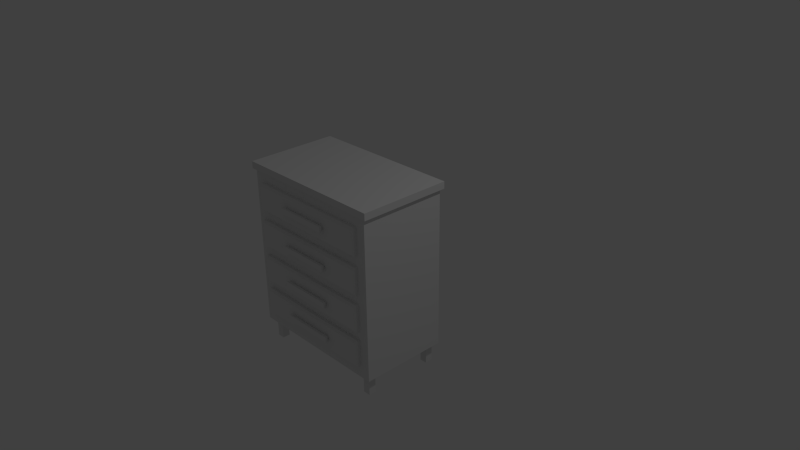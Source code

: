 # Source: balcao2.blend  (saved by Blender 2.65.0; exported with 4.5.12 LTS)
import bpy
from mathutils import Matrix  # noqa: F401  (used for matrix-valued properties, if any)

bpy.ops.wm.read_factory_settings(use_empty=True)
scene = bpy.context.scene
scene.name = 'Scene'

# ---- collections
col_collection_1 = bpy.data.collections.new('Collection 1'); scene.collection.children.link(col_collection_1)

# ---- materials (node trees are filled in below, after node groups)
mat_material = bpy.data.materials.new('Material')
mat_material.alpha_threshold = 0.0
mat_material.use_transparent_shadow = False
mat_material.roughness = 0.5
mat_material.line_color = (0.0, 0.0, 0.0, 1.0)

# ---- material node trees

# ---- world
world_world = bpy.data.worlds.new('World'); scene.world = world_world
world_world.color = (0.05088, 0.05088, 0.05088)
world_world.use_sun_shadow = False
world_world.sun_shadow_jitter_overblur = 0.0
world_world.cycles.sampling_method = 'MANUAL'
world_world.cycles.sample_map_resolution = 256

# ---- cameras
cam_camera = bpy.data.cameras.new('Camera')
cam_camera.clip_end = 100.0
cam_camera.lens = 35.0
cam_camera.sensor_width = 32.0
cam_camera.sensor_height = 18.0
cam_camera.ortho_scale = 7.314
cam_camera.dof.focus_distance = 0.0
cam_camera.dof.aperture_fstop = 128.0

# ---- lights
light_lamp = bpy.data.lights.new('Lamp', 'POINT')
light_lamp.transmission_factor = 0.0
light_lamp.cutoff_distance = 30.0
light_lamp.energy = 100.0
light_lamp.shadow_buffer_clip_start = 1.001
light_lamp.shadow_soft_size = 0.1
light_lamp.shadow_maximum_resolution = 0.006
light_lamp.use_absolute_resolution = True
light_lamp.cycles.use_multiple_importance_sampling = False

# ---- meshes
me_cube = bpy.data.meshes.new('Cube')
me_cube.from_pydata([(1.0, 0.1779, -0.9664), (1.0, -1.0, -0.9664), (-1.0, -1.0, -0.9664), (-1.0, 0.1779, -0.9664), (1.045, 0.2044, 1.281), (1.045, -1.027, 1.281), (-1.045, -1.027, 1.281), (-1.045, 0.2044, 1.281), (0.8654, -0.9981, 0.6842), (0.8387, -1.069, 0.7114), (-0.8387, -1.069, 0.7114), (-0.8654, -0.9981, 0.6842), (0.8654, -0.9981, 1.05), (0.8387, -1.069, 1.023), (-0.8387, -1.069, 1.023), (-0.8654, -0.9981, 1.05), (1.0, 0.1779, 1.172), (1.0, -1.0, 1.172), (-1.0, -1.0, 1.172), (-1.0, 0.1779, 1.172), (-0.8693, -0.9981, 0.5486), (-0.8426, -1.069, 0.5215), (0.8348, -1.069, 0.5215), (0.8615, -0.9981, 0.5486), (0.8615, -1.04, -0.3164), (-0.8693, -1.04, -0.3164), (0.8615, -1.04, 0.04943), (-0.8693, -1.04, 0.04943), (-1.045, 0.2044, 1.188), (-1.045, -1.027, 1.188), (1.045, -1.027, 1.188), (1.045, 0.2044, 1.188), (0.8654, -1.04, 0.6842), (-0.8654, -1.04, 0.6842), (0.8654, -1.04, 1.05), (-0.8654, -1.04, 1.05), (-0.8693, -1.04, 0.5486), (0.8615, -1.04, 0.5486), (-0.8693, -1.04, 0.1828), (0.8615, -1.04, 0.1828), (-0.8693, -1.04, -0.4367), (0.8615, -1.04, -0.4367), (-0.8693, -1.04, -0.8025), (0.8615, -1.04, -0.8025), (-0.8693, -0.9981, 0.1828), (-0.8426, -1.069, 0.21), (0.8348, -1.069, 0.21), (0.8615, -0.9981, 0.1828), (0.8615, -0.9981, 0.04943), (0.8348, -1.069, 0.02226), (-0.8426, -1.069, 0.02226), (-0.8693, -0.9981, 0.04943), (-0.8693, -0.9981, -0.3164), (-0.8426, -1.069, -0.2892), (0.8348, -1.069, -0.2892), (0.8615, -0.9981, -0.3164), (-0.8693, -0.9981, -0.4367), (-0.8426, -1.069, -0.4639), (0.8348, -1.069, -0.4639), (0.8615, -0.9981, -0.4367), (-0.8693, -0.9981, -0.8025), (-0.8426, -1.069, -0.7753), (0.8348, -1.069, -0.7753), (0.8615, -0.9981, -0.8025), (-0.3586, -1.126, 0.8345), (-0.3229, -1.049, 0.8565), (0.3279, -1.049, 0.8565), (0.3636, -1.126, 0.8345), (-0.3586, -1.126, 0.9118), (-0.3229, -1.049, 0.8899), (0.3279, -1.049, 0.8899), (0.3636, -1.126, 0.9118), (-0.3586, -1.099, 0.9118), (-0.3586, -1.099, 0.8345), (0.3636, -1.099, 0.9118), (0.3636, -1.099, 0.8345), (-0.3586, -1.099, -0.09852), (-0.3586, -1.099, -0.1759), (0.3636, -1.099, -0.09852), (0.3636, -1.099, -0.1759), (0.3636, -1.099, -0.6616), (0.3636, -1.099, -0.5843), (-0.3586, -1.099, -0.6616), (-0.3586, -1.099, -0.5843), (0.3636, -1.126, -0.6616), (0.3279, -1.049, -0.6397), (-0.3229, -1.049, -0.6397), (-0.3586, -1.126, -0.6616), (0.3636, -1.099, 0.3228), (0.3636, -1.099, 0.4002), (-0.3586, -1.099, 0.3228), (-0.3586, -1.099, 0.4002), (-0.3586, -1.126, -0.1759), (-0.3229, -1.049, -0.1539), (0.3279, -1.049, -0.1539), (0.3636, -1.126, -0.1759), (0.3636, -1.126, 0.4002), (0.3279, -1.049, 0.3782), (-0.3229, -1.049, 0.3782), (-0.3586, -1.126, 0.4002), (-0.3586, -1.126, -0.09852), (-0.3229, -1.049, -0.1205), (0.3279, -1.049, -0.1205), (0.3636, -1.126, -0.09852), (0.3636, -1.126, 0.3228), (0.3279, -1.049, 0.3448), (-0.3229, -1.049, 0.3448), (-0.3586, -1.126, 0.3228), (-0.3586, -1.126, -0.5843), (-0.3229, -1.049, -0.6062), (0.3279, -1.049, -0.6062), (0.3636, -1.126, -0.5843), (-0.921, 0.03406, -1.238), (-0.921, 0.1338, -1.238), (-0.8213, 0.1338, -1.238), (-0.8213, 0.03406, -1.238), (-0.921, 0.03406, -0.9477), (-0.921, 0.1338, -0.9477), (-0.8213, 0.1338, -0.9477), (-0.8213, 0.03406, -0.9477), (0.823, 0.03406, -1.238), (0.823, 0.1338, -1.238), (0.9227, 0.1338, -1.238), (0.9227, 0.03406, -1.238), (0.823, 0.03406, -0.9477), (0.823, 0.1338, -0.9477), (0.9227, 0.1338, -0.9477), (0.9227, 0.03406, -0.9477), (-0.921, -0.9312, -1.238), (-0.921, -0.8315, -1.238), (-0.8213, -0.8315, -1.238), (-0.8213, -0.9312, -1.238), (-0.921, -0.9312, -0.9477), (-0.921, -0.8315, -0.9477), (-0.8213, -0.8315, -0.9477), (-0.8213, -0.9312, -0.9477), (0.823, -0.9312, -1.238), (0.823, -0.8315, -1.238), (0.9227, -0.8315, -1.238), (0.9227, -0.9312, -1.238), (0.823, -0.9312, -0.9477), (0.823, -0.8315, -0.9477), (0.9227, -0.8315, -0.9477), (0.9227, -0.9312, -0.9477)], [], [(0, 1, 2, 3), (4, 7, 6, 5), (31, 4, 5, 30), (30, 5, 6, 29), (29, 6, 7, 28), (16, 0, 3, 19), (32, 9, 10, 33), (34, 35, 14, 13), (32, 34, 13, 9), (9, 13, 14, 10), (33, 35, 15, 11), (39, 46, 45, 38), (0, 16, 17, 1), (1, 17, 18, 2), (2, 18, 19, 3), (31, 16, 19, 28), (4, 31, 28, 7), (47, 23, 37, 39), (16, 31, 30, 17), (8, 12, 34, 32), (10, 14, 35, 33), (17, 30, 29, 18), (45, 21, 36, 38), (18, 29, 28, 19), (38, 36, 20, 44), (12, 15, 35, 34), (8, 32, 33, 11), (37, 36, 21, 22), (23, 20, 36, 37), (46, 22, 21, 45), (39, 37, 22, 46), (47, 39, 38, 44), (24, 54, 53, 25), (55, 48, 26, 24), (53, 50, 27, 25), (25, 27, 51, 52), (26, 27, 50, 49), (48, 51, 27, 26), (54, 49, 50, 53), (24, 26, 49, 54), (55, 24, 25, 52), (43, 62, 61, 42), (63, 59, 41, 43), (61, 57, 40, 42), (42, 40, 56, 60), (41, 40, 57, 58), (59, 56, 40, 41), (62, 58, 57, 61), (43, 41, 58, 62), (63, 43, 42, 60), (72, 69, 65, 73), (91, 98, 106, 90), (74, 71, 67, 75), (71, 68, 64, 67), (73, 65, 66, 75), (74, 70, 69, 72), (68, 72, 73, 64), (70, 74, 75, 66), (64, 73, 75, 67), (71, 74, 72, 68), (89, 97, 98, 91), (107, 90, 88, 104), (96, 89, 91, 99), (90, 106, 105, 88), (97, 89, 88, 105), (96, 99, 107, 104), (99, 91, 90, 107), (89, 96, 104, 88), (76, 101, 93, 77), (78, 102, 101, 76), (92, 77, 79, 95), (103, 78, 76, 100), (77, 93, 94, 79), (102, 78, 79, 94), (103, 100, 92, 95), (100, 76, 77, 92), (78, 103, 95, 79), (83, 109, 86, 82), (81, 110, 109, 83), (87, 82, 80, 84), (111, 81, 83, 108), (82, 86, 85, 80), (110, 81, 80, 85), (111, 108, 87, 84), (108, 83, 82, 87), (81, 111, 84, 80), (116, 117, 113, 112), (117, 118, 114, 113), (118, 119, 115, 114), (119, 116, 112, 115), (112, 113, 114, 115), (124, 125, 121, 120), (125, 126, 122, 121), (126, 127, 123, 122), (127, 124, 120, 123), (120, 121, 122, 123), (132, 133, 129, 128), (133, 134, 130, 129), (134, 135, 131, 130), (135, 132, 128, 131), (128, 129, 130, 131), (140, 141, 137, 136), (141, 142, 138, 137), (142, 143, 139, 138), (143, 140, 136, 139), (136, 137, 138, 139)])
_uv = me_cube.uv_layers.new(name='UVMap')
_uv.uv.foreach_set('vector', [0.3128, 0.713, 0.341, 0.6233, 0.03621, 0.6233, 0.08038, 0.7055, 0.3479, 0.8068, 0.02934, 0.8068, 0.02934, 0.6192, 0.3479, 0.6192, 0.5246, 0.652, 0.5246, 0.6661, 0.337, 0.6661, 0.337, 0.652, 0.3479, 0.652, 0.3479, 0.6661, 0.02934, 0.6661, 0.02934, 0.652, 0.9287, 0.6002, 0.9462, 0.6002, 0.9462, 0.3674, 0.9287, 0.3674, 0.341, 0.6495, 0.341, 0.3235, 0.03621, 0.3235, 0.03621, 0.6495, 0.805, 0.5037, 0.7997, 0.4978, 0.462, 0.4978, 0.4566, 0.5037, 0.805, 0.5037, 0.4566, 0.5037, 0.462, 0.4978, 0.7997, 0.4978, 0.824, 0.4482, 0.824, 0.5218, 0.8182, 0.5164, 0.8182, 0.4537, 0.7997, 0.4537, 0.7997, 0.5164, 0.462, 0.5164, 0.462, 0.4537, 0.824, 0.4482, 0.824, 0.5218, 0.8325, 0.5218, 0.8325, 0.4482, 0.8042, 0.5037, 0.7989, 0.4978, 0.4612, 0.4978, 0.4558, 0.5037, 0.5206, 0.6284, 0.5206, 0.9543, 0.341, 0.9543, 0.341, 0.6284, 0.341, 0.6284, 0.341, 0.9543, 0.03621, 0.9543, 0.03621, 0.6284, 0.341, 0.6284, 0.341, 0.9543, 0.5206, 0.9543, 0.5206, 0.6284, 0.3479, 0.8068, 0.341, 0.8028, 0.03621, 0.8028, 0.02934, 0.8068, 0.3479, 0.6661, 0.3479, 0.652, 0.02934, 0.652, 0.02934, 0.6661, 0.3814, 0.3046, 0.3814, 0.4067, 0.3697, 0.4067, 0.3697, 0.3046, 0.341, 0.8028, 0.3479, 0.8068, 0.3479, 0.6192, 0.341, 0.6233, 0.3814, 0.4445, 0.3814, 0.5466, 0.3697, 0.5466, 0.3697, 0.4445, 0.8182, 0.4537, 0.8182, 0.5164, 0.824, 0.5218, 0.824, 0.4482, 0.8321, 0.5118, 0.8412, 0.5064, 0.4204, 0.5064, 0.4295, 0.5118, 0.8182, 0.3527, 0.8182, 0.4154, 0.824, 0.4209, 0.824, 0.3473, 0.8321, 0.1091, 0.8231, 0.1038, 0.8231, 0.3516, 0.8321, 0.3463, 0.824, 0.3473, 0.824, 0.4209, 0.8325, 0.4209, 0.8325, 0.3473, 0.805, 0.1095, 0.4566, 0.1095, 0.4566, 0.101, 0.805, 0.101, 0.805, 0.1095, 0.805, 0.101, 0.4566, 0.101, 0.4566, 0.1095, 0.8042, 0.5037, 0.4558, 0.5037, 0.4612, 0.4978, 0.7989, 0.4978, 0.8042, 0.1095, 0.4558, 0.1095, 0.4558, 0.101, 0.8042, 0.101, 0.7989, 0.3527, 0.7989, 0.4154, 0.4612, 0.4154, 0.4612, 0.3527, 0.824, 0.3473, 0.824, 0.4209, 0.8182, 0.4154, 0.8182, 0.3527, 0.8042, 0.1095, 0.8042, 0.101, 0.4558, 0.101, 0.4558, 0.1095, 0.8042, 0.5037, 0.7989, 0.4978, 0.4612, 0.4978, 0.4558, 0.5037, 0.3814, 0.1652, 0.3814, 0.2673, 0.3697, 0.2673, 0.3697, 0.1652, 0.8182, 0.2522, 0.8182, 0.3149, 0.824, 0.3204, 0.824, 0.2468, 0.824, 0.2468, 0.824, 0.3204, 0.8325, 0.3204, 0.8325, 0.2468, 0.8042, 0.5037, 0.4558, 0.5037, 0.4612, 0.4978, 0.7989, 0.4978, 0.8042, 0.1095, 0.4558, 0.1095, 0.4558, 0.101, 0.8042, 0.101, 0.7989, 0.2522, 0.7989, 0.3149, 0.4612, 0.3149, 0.4612, 0.2522, 0.824, 0.2468, 0.824, 0.3204, 0.8182, 0.3149, 0.8182, 0.2522, 0.8042, 0.1095, 0.8042, 0.101, 0.4558, 0.101, 0.4558, 0.1095, 0.8042, 0.5037, 0.7989, 0.4978, 0.4612, 0.4978, 0.4558, 0.5037, 0.3814, 0.02955, 0.3814, 0.1316, 0.3697, 0.1316, 0.3697, 0.02955, 0.8182, 0.1544, 0.8182, 0.2171, 0.824, 0.2225, 0.824, 0.1489, 0.824, 0.1489, 0.824, 0.2225, 0.8325, 0.2225, 0.8325, 0.1489, 0.8042, 0.5037, 0.4558, 0.5037, 0.4612, 0.4978, 0.7989, 0.4978, 0.8042, 0.1095, 0.4558, 0.1095, 0.4558, 0.101, 0.8042, 0.101, 0.7989, 0.1544, 0.7989, 0.2171, 0.4612, 0.2171, 0.4612, 0.1544, 0.824, 0.1489, 0.824, 0.2225, 0.8182, 0.2171, 0.8182, 0.1544, 0.8042, 0.1095, 0.8042, 0.101, 0.4558, 0.101, 0.4558, 0.1095, 0.864, 0.903, 0.8742, 0.8985, 0.8742, 0.8918, 0.864, 0.8874, 0.864, 0.8, 0.8742, 0.7955, 0.8742, 0.7888, 0.864, 0.7844, 0.864, 0.903, 0.8586, 0.903, 0.8586, 0.8874, 0.864, 0.8874, 0.8103, 0.905, 0.6649, 0.905, 0.6649, 0.8894, 0.8103, 0.8894, 0.6649, 0.9027, 0.672, 0.9129, 0.8031, 0.9129, 0.8103, 0.9027, 0.8103, 0.9027, 0.8031, 0.9129, 0.672, 0.9129, 0.6649, 0.9027, 0.8586, 0.903, 0.864, 0.903, 0.864, 0.8874, 0.8586, 0.8874, 0.8742, 0.8985, 0.864, 0.903, 0.864, 0.8874, 0.8742, 0.8918, 0.6649, 0.8973, 0.6649, 0.9027, 0.8103, 0.9027, 0.8103, 0.8973, 0.8103, 0.8973, 0.8103, 0.9027, 0.6649, 0.9027, 0.6649, 0.8973, 0.8103, 0.9027, 0.8031, 0.9129, 0.672, 0.9129, 0.6649, 0.9027, 0.6649, 0.8973, 0.6649, 0.9027, 0.8103, 0.9027, 0.8103, 0.8973, 0.8103, 0.8973, 0.8103, 0.9027, 0.6649, 0.9027, 0.6649, 0.8973, 0.6649, 0.9027, 0.672, 0.9129, 0.8031, 0.9129, 0.8103, 0.9027, 0.8742, 0.7955, 0.864, 0.8, 0.864, 0.7844, 0.8742, 0.7888, 0.8103, 0.802, 0.6649, 0.802, 0.6649, 0.7864, 0.8103, 0.7864, 0.8586, 0.8, 0.864, 0.8, 0.864, 0.7844, 0.8586, 0.7844, 0.864, 0.8, 0.8586, 0.8, 0.8586, 0.7844, 0.864, 0.7844, 0.864, 0.6996, 0.8742, 0.6951, 0.8742, 0.6884, 0.864, 0.684, 0.8103, 0.9027, 0.8031, 0.9129, 0.672, 0.9129, 0.6649, 0.9027, 0.6649, 0.8973, 0.6649, 0.9027, 0.8103, 0.9027, 0.8103, 0.8973, 0.8103, 0.8973, 0.8103, 0.9027, 0.6649, 0.9027, 0.6649, 0.8973, 0.6649, 0.9027, 0.672, 0.9129, 0.8031, 0.9129, 0.8103, 0.9027, 0.8742, 0.6951, 0.864, 0.6996, 0.864, 0.684, 0.8742, 0.6884, 0.8103, 0.7016, 0.6649, 0.7016, 0.6649, 0.686, 0.8103, 0.686, 0.8586, 0.6996, 0.864, 0.6996, 0.864, 0.684, 0.8586, 0.684, 0.864, 0.6996, 0.8586, 0.6996, 0.8586, 0.684, 0.864, 0.684, 0.864, 0.6018, 0.8742, 0.5973, 0.8742, 0.5906, 0.864, 0.5862, 0.8103, 0.9027, 0.8031, 0.9129, 0.672, 0.9129, 0.6649, 0.9027, 0.6649, 0.8973, 0.6649, 0.9027, 0.8103, 0.9027, 0.8103, 0.8973, 0.8103, 0.8973, 0.8103, 0.9027, 0.6649, 0.9027, 0.6649, 0.8973, 0.6649, 0.9027, 0.672, 0.9129, 0.8031, 0.9129, 0.8103, 0.9027, 0.8742, 0.5973, 0.864, 0.6018, 0.864, 0.5862, 0.8742, 0.5906, 0.8103, 0.6038, 0.6649, 0.6038, 0.6649, 0.5882, 0.8103, 0.5882, 0.8586, 0.6018, 0.864, 0.6018, 0.864, 0.5862, 0.8586, 0.5862, 0.864, 0.6018, 0.8586, 0.6018, 0.8586, 0.5862, 0.864, 0.5862, 0.2364, 0.1127, 0.2516, 0.1127, 0.2516, 0.06848, 0.2364, 0.06848, 0.09082, 0.1127, 0.106, 0.1127, 0.106, 0.06848, 0.09082, 0.06848, 0.2516, 0.1127, 0.2364, 0.1127, 0.2364, 0.06848, 0.2516, 0.06848, 0.106, 0.1127, 0.09082, 0.1127, 0.09082, 0.06848, 0.106, 0.06848, 0.09273, 0.136, 0.09273, 0.1512, 0.1079, 0.1512, 0.1079, 0.136, 0.2364, 0.1127, 0.2516, 0.1127, 0.2516, 0.06848, 0.2364, 0.06848, 0.1647, 0.1077, 0.1848, 0.1077, 0.1848, 0.04939, 0.1647, 0.04939, 0.2516, 0.1127, 0.2364, 0.1127, 0.2364, 0.06848, 0.2516, 0.06848, 0.1848, 0.1077, 0.1647, 0.1077, 0.1647, 0.04939, 0.1848, 0.04939, 0.1216, 0.1221, 0.1216, 0.1422, 0.1417, 0.1422, 0.1417, 0.1221, 0.08927, 0.1127, 0.1045, 0.1127, 0.1045, 0.06848, 0.08927, 0.06848, 0.09082, 0.1127, 0.106, 0.1127, 0.106, 0.06848, 0.09082, 0.06848, 0.1045, 0.1127, 0.08927, 0.1127, 0.08927, 0.06848, 0.1045, 0.06848, 0.106, 0.1127, 0.09082, 0.1127, 0.09082, 0.06848, 0.106, 0.06848, 0.2017, 0.0478, 0.2017, 0.06301, 0.2169, 0.06301, 0.2169, 0.0478, 0.08927, 0.1127, 0.1045, 0.1127, 0.1045, 0.06848, 0.08927, 0.06848, 0.1647, 0.1077, 0.1848, 0.1077, 0.1848, 0.04939, 0.1647, 0.04939, 0.1045, 0.1127, 0.08927, 0.1127, 0.08927, 0.06848, 0.1045, 0.06848, 0.1848, 0.1077, 0.1647, 0.1077, 0.1647, 0.04939, 0.1848, 0.04939, 0.1647, 0.1111, 0.1647, 0.1312, 0.1848, 0.1312, 0.1848, 0.1111])
me_cube.materials.append(mat_material)
me_cube.use_remesh_preserve_volume = False
me_cube.use_remesh_preserve_attributes = False
me_cube.use_mirror_vertex_groups = False
me_cube.update()

# ---- objects
ob_cube = bpy.data.objects.new('Cube', me_cube)
ob_lamp = bpy.data.objects.new('Lamp', light_lamp)
ob_camera = bpy.data.objects.new('Camera', cam_camera)

# ---- transforms, parenting, visibility, modifiers, constraints
ob_cube.location = (0.0, 0.0, 0.0)
ob_cube.lock_rotations_4d = False
ob_cube.empty_display_type = 'ARROWS'
ob_cube.lineart.crease_threshold = 0.0
ob_lamp.location = (4.076, 1.005, 5.904)
ob_lamp.rotation_euler = (0.6503, 0.05522, 1.866)
ob_lamp.lock_rotations_4d = False
ob_lamp.empty_display_type = 'ARROWS'
ob_lamp.color = (0.0, 0.0, 0.0, 0.0)
ob_lamp.lineart.crease_threshold = 0.0
ob_camera.location = (7.481, -6.508, 5.344)
ob_camera.rotation_euler = (1.109, 0.01082, 0.8149)
ob_camera.lock_rotations_4d = False
ob_camera.empty_display_type = 'ARROWS'
ob_camera.color = (0.0, 0.0, 0.0, 0.0)
ob_camera.display_type = 'WIRE'
ob_camera.lineart.crease_threshold = 0.0

# ---- collection membership
col_collection_1.objects.link(ob_cube)
col_collection_1.objects.link(ob_lamp)
col_collection_1.objects.link(ob_camera)

# ---- scene / render settings (as saved in the file)
scene.camera = ob_camera
scene.frame_start = 1; scene.frame_end = 250; scene.frame_set(1)
scene.render.engine = 'BLENDER_EEVEE_NEXT'
scene.render.image_settings.color_mode = 'RGB'
scene.render.image_settings.compression = 90
scene.render.resolution_percentage = 50
scene.render.dither_intensity = 0.0
scene.render.bake_margin = 2
scene.render.bake_bias = 0.0
scene.cycles.use_denoising = False
scene.cycles.samples = 10
scene.cycles.sampling_pattern = 'TABULATED_SOBOL'
scene.cycles.light_sampling_threshold = 0.0
scene.cycles.use_adaptive_sampling = False
scene.cycles.use_light_tree = False
scene.cycles.blur_glossy = 0.0
scene.cycles.volume_bounces = 1
scene.cycles.pixel_filter_type = 'GAUSSIAN'
scene.cycles.sample_clamp_indirect = 0.0
scene.view_settings.view_transform = 'Standard'
bpy.context.view_layer.update()
